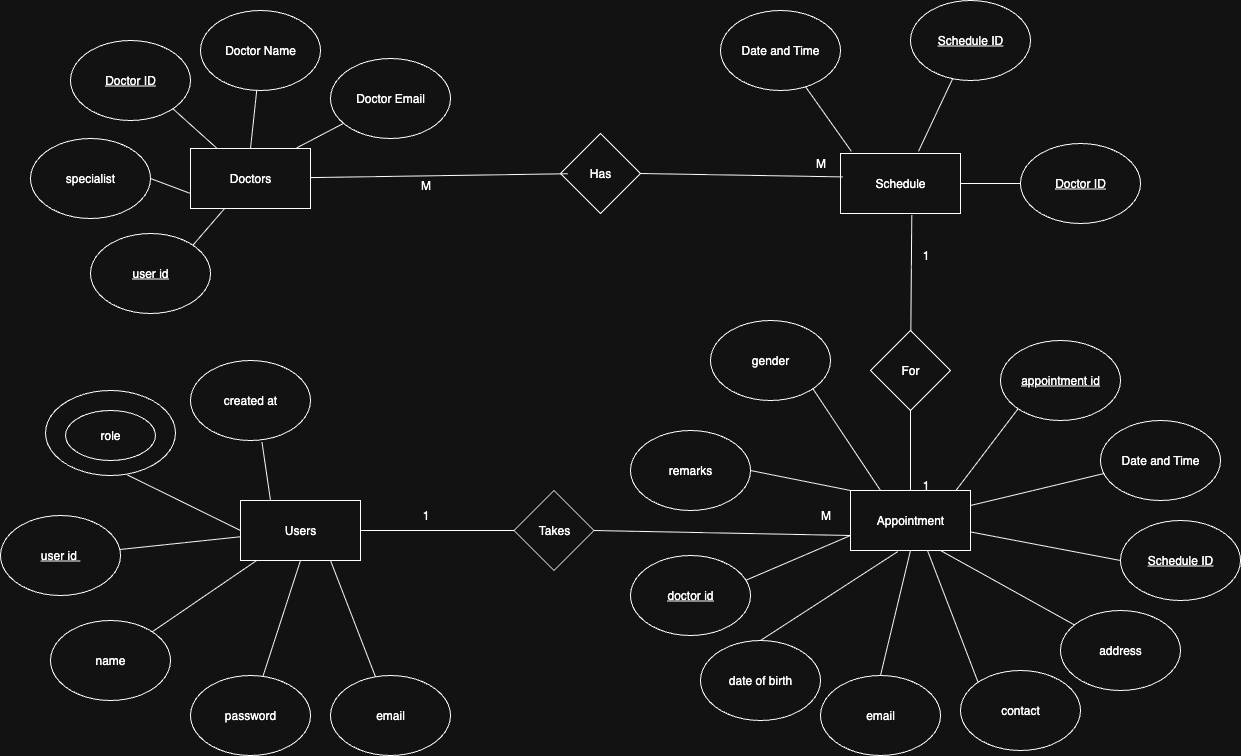

The diagram above was exported from draw.io. Its source (the exported page's mxGraphModel, read from the mxfile embedded in the PNG):
<mxGraphModel dx="2309" dy="2149" grid="1" gridSize="10" guides="1" tooltips="1" connect="1" arrows="1" fold="1" page="1" pageScale="1" pageWidth="827" pageHeight="1169" background="#FFFFFF" math="0" shadow="0">
  <root>
    <mxCell id="0" />
    <mxCell id="1" parent="0" />
    <mxCell id="biZqqncnz3lhrWJlAp4j-1" value="Appointment" style="rounded=0;whiteSpace=wrap;html=1;" parent="1" vertex="1">
      <mxGeometry x="750" y="480" width="120" height="60" as="geometry" />
    </mxCell>
    <mxCell id="biZqqncnz3lhrWJlAp4j-2" value="Users" style="rounded=0;whiteSpace=wrap;html=1;" parent="1" vertex="1">
      <mxGeometry x="140" y="490" width="120" height="60" as="geometry" />
    </mxCell>
    <mxCell id="biZqqncnz3lhrWJlAp4j-3" value="Schedule" style="rounded=0;whiteSpace=wrap;html=1;" parent="1" vertex="1">
      <mxGeometry x="740" y="143" width="120" height="60" as="geometry" />
    </mxCell>
    <mxCell id="biZqqncnz3lhrWJlAp4j-4" value="Doctors" style="rounded=0;whiteSpace=wrap;html=1;" parent="1" vertex="1">
      <mxGeometry x="90" y="138" width="120" height="60" as="geometry" />
    </mxCell>
    <mxCell id="biZqqncnz3lhrWJlAp4j-5" value="&lt;u&gt;Doctor ID&lt;/u&gt;" style="ellipse;whiteSpace=wrap;html=1;" parent="1" vertex="1">
      <mxGeometry x="-30" y="30" width="120" height="80" as="geometry" />
    </mxCell>
    <mxCell id="biZqqncnz3lhrWJlAp4j-6" value="Doctor Email" style="ellipse;whiteSpace=wrap;html=1;" parent="1" vertex="1">
      <mxGeometry x="230" y="48" width="120" height="80" as="geometry" />
    </mxCell>
    <mxCell id="biZqqncnz3lhrWJlAp4j-7" value="Doctor Name" style="ellipse;whiteSpace=wrap;html=1;" parent="1" vertex="1">
      <mxGeometry x="100" width="120" height="80" as="geometry" />
    </mxCell>
    <mxCell id="biZqqncnz3lhrWJlAp4j-9" value="Has" style="rhombus;whiteSpace=wrap;html=1;" parent="1" vertex="1">
      <mxGeometry x="460" y="123" width="80" height="80" as="geometry" />
    </mxCell>
    <mxCell id="biZqqncnz3lhrWJlAp4j-10" value="For" style="rhombus;whiteSpace=wrap;html=1;" parent="1" vertex="1">
      <mxGeometry x="770" y="320" width="80" height="80" as="geometry" />
    </mxCell>
    <mxCell id="biZqqncnz3lhrWJlAp4j-11" value="Takes" style="rhombus;whiteSpace=wrap;html=1;" parent="1" vertex="1">
      <mxGeometry x="413.5" y="480" width="80" height="80" as="geometry" />
    </mxCell>
    <mxCell id="biZqqncnz3lhrWJlAp4j-12" value="&lt;u&gt;Schedule ID&lt;/u&gt;" style="ellipse;whiteSpace=wrap;html=1;" parent="1" vertex="1">
      <mxGeometry x="810" y="-10" width="120" height="80" as="geometry" />
    </mxCell>
    <mxCell id="biZqqncnz3lhrWJlAp4j-13" value="&lt;u&gt;Doctor ID&lt;/u&gt;" style="ellipse;whiteSpace=wrap;html=1;" parent="1" vertex="1">
      <mxGeometry x="920" y="133" width="120" height="80" as="geometry" />
    </mxCell>
    <mxCell id="biZqqncnz3lhrWJlAp4j-15" value="Date and Time" style="ellipse;whiteSpace=wrap;html=1;" parent="1" vertex="1">
      <mxGeometry x="620" width="120" height="80" as="geometry" />
    </mxCell>
    <mxCell id="biZqqncnz3lhrWJlAp4j-17" value="Date and Time" style="ellipse;whiteSpace=wrap;html=1;" parent="1" vertex="1">
      <mxGeometry x="1000" y="410" width="120" height="80" as="geometry" />
    </mxCell>
    <mxCell id="biZqqncnz3lhrWJlAp4j-18" value="password" style="ellipse;whiteSpace=wrap;html=1;" parent="1" vertex="1">
      <mxGeometry x="90" y="665" width="120" height="80" as="geometry" />
    </mxCell>
    <mxCell id="biZqqncnz3lhrWJlAp4j-19" value="&lt;u&gt;user id&amp;nbsp;&lt;/u&gt;" style="ellipse;whiteSpace=wrap;html=1;" parent="1" vertex="1">
      <mxGeometry x="-100" y="505" width="120" height="80" as="geometry" />
    </mxCell>
    <mxCell id="biZqqncnz3lhrWJlAp4j-20" value="email" style="ellipse;whiteSpace=wrap;html=1;" parent="1" vertex="1">
      <mxGeometry x="230" y="665" width="120" height="80" as="geometry" />
    </mxCell>
    <mxCell id="biZqqncnz3lhrWJlAp4j-21" value="name" style="ellipse;whiteSpace=wrap;html=1;" parent="1" vertex="1">
      <mxGeometry x="-50" y="610" width="120" height="80" as="geometry" />
    </mxCell>
    <mxCell id="biZqqncnz3lhrWJlAp4j-22" value="&lt;u&gt;appointment id&lt;/u&gt;" style="ellipse;whiteSpace=wrap;html=1;" parent="1" vertex="1">
      <mxGeometry x="900" y="330" width="120" height="80" as="geometry" />
    </mxCell>
    <mxCell id="biZqqncnz3lhrWJlAp4j-23" value="&lt;u&gt;Schedule ID&lt;/u&gt;" style="ellipse;whiteSpace=wrap;html=1;" parent="1" vertex="1">
      <mxGeometry x="1020" y="510" width="120" height="80" as="geometry" />
    </mxCell>
    <mxCell id="biZqqncnz3lhrWJlAp4j-28" value="" style="endArrow=none;html=1;rounded=0;entryX=0;entryY=0.5;entryDx=0;entryDy=0;" parent="1" source="biZqqncnz3lhrWJlAp4j-2" target="biZqqncnz3lhrWJlAp4j-11" edge="1">
      <mxGeometry width="50" height="50" relative="1" as="geometry">
        <mxPoint x="390" y="410" as="sourcePoint" />
        <mxPoint x="440" y="360" as="targetPoint" />
      </mxGeometry>
    </mxCell>
    <mxCell id="biZqqncnz3lhrWJlAp4j-29" value="" style="endArrow=none;html=1;rounded=0;exitX=1;exitY=0.5;exitDx=0;exitDy=0;entryX=0;entryY=0.75;entryDx=0;entryDy=0;" parent="1" source="biZqqncnz3lhrWJlAp4j-11" target="biZqqncnz3lhrWJlAp4j-1" edge="1">
      <mxGeometry width="50" height="50" relative="1" as="geometry">
        <mxPoint x="320" y="530" as="sourcePoint" />
        <mxPoint x="760" y="518" as="targetPoint" />
      </mxGeometry>
    </mxCell>
    <mxCell id="biZqqncnz3lhrWJlAp4j-30" value="" style="endArrow=none;html=1;rounded=0;entryX=0.88;entryY=-0.004;entryDx=0;entryDy=0;exitX=0;exitY=1;exitDx=0;exitDy=0;entryPerimeter=0;" parent="1" source="biZqqncnz3lhrWJlAp4j-22" target="biZqqncnz3lhrWJlAp4j-1" edge="1">
      <mxGeometry width="50" height="50" relative="1" as="geometry">
        <mxPoint x="580" y="530" as="sourcePoint" />
        <mxPoint x="765" y="528" as="targetPoint" />
      </mxGeometry>
    </mxCell>
    <mxCell id="biZqqncnz3lhrWJlAp4j-31" value="" style="endArrow=none;html=1;rounded=0;entryX=1;entryY=0.25;entryDx=0;entryDy=0;" parent="1" source="biZqqncnz3lhrWJlAp4j-17" target="biZqqncnz3lhrWJlAp4j-1" edge="1">
      <mxGeometry width="50" height="50" relative="1" as="geometry">
        <mxPoint x="908" y="464" as="sourcePoint" />
        <mxPoint x="870" y="510" as="targetPoint" />
      </mxGeometry>
    </mxCell>
    <mxCell id="biZqqncnz3lhrWJlAp4j-32" value="" style="endArrow=none;html=1;rounded=0;exitX=0;exitY=0.5;exitDx=0;exitDy=0;" parent="1" source="biZqqncnz3lhrWJlAp4j-23" target="biZqqncnz3lhrWJlAp4j-1" edge="1">
      <mxGeometry width="50" height="50" relative="1" as="geometry">
        <mxPoint x="859" y="600" as="sourcePoint" />
        <mxPoint x="880" y="535" as="targetPoint" />
      </mxGeometry>
    </mxCell>
    <mxCell id="biZqqncnz3lhrWJlAp4j-34" value="" style="endArrow=none;html=1;rounded=0;entryX=0.75;entryY=1;entryDx=0;entryDy=0;" parent="1" source="biZqqncnz3lhrWJlAp4j-20" target="biZqqncnz3lhrWJlAp4j-2" edge="1">
      <mxGeometry width="50" height="50" relative="1" as="geometry">
        <mxPoint x="879" y="625" as="sourcePoint" />
        <mxPoint x="860" y="560" as="targetPoint" />
      </mxGeometry>
    </mxCell>
    <mxCell id="biZqqncnz3lhrWJlAp4j-35" value="" style="endArrow=none;html=1;rounded=0;entryX=0.5;entryY=1;entryDx=0;entryDy=0;" parent="1" source="biZqqncnz3lhrWJlAp4j-18" target="biZqqncnz3lhrWJlAp4j-2" edge="1">
      <mxGeometry width="50" height="50" relative="1" as="geometry">
        <mxPoint x="350" y="605" as="sourcePoint" />
        <mxPoint x="290" y="560" as="targetPoint" />
      </mxGeometry>
    </mxCell>
    <mxCell id="biZqqncnz3lhrWJlAp4j-36" value="" style="endArrow=none;html=1;rounded=0;" parent="1" source="biZqqncnz3lhrWJlAp4j-21" target="biZqqncnz3lhrWJlAp4j-2" edge="1">
      <mxGeometry width="50" height="50" relative="1" as="geometry">
        <mxPoint x="254" y="620" as="sourcePoint" />
        <mxPoint x="260" y="560" as="targetPoint" />
      </mxGeometry>
    </mxCell>
    <mxCell id="biZqqncnz3lhrWJlAp4j-37" value="" style="endArrow=none;html=1;rounded=0;" parent="1" source="biZqqncnz3lhrWJlAp4j-19" target="biZqqncnz3lhrWJlAp4j-2" edge="1">
      <mxGeometry width="50" height="50" relative="1" as="geometry">
        <mxPoint x="152" y="571" as="sourcePoint" />
        <mxPoint x="200" y="553" as="targetPoint" />
      </mxGeometry>
    </mxCell>
    <mxCell id="biZqqncnz3lhrWJlAp4j-38" value="" style="endArrow=none;html=1;rounded=0;exitX=0.594;exitY=1.03;exitDx=0;exitDy=0;exitPerimeter=0;" parent="1" source="biZqqncnz3lhrWJlAp4j-3" target="biZqqncnz3lhrWJlAp4j-10" edge="1">
      <mxGeometry width="50" height="50" relative="1" as="geometry">
        <mxPoint x="161" y="491" as="sourcePoint" />
        <mxPoint x="200" y="506" as="targetPoint" />
      </mxGeometry>
    </mxCell>
    <mxCell id="biZqqncnz3lhrWJlAp4j-39" value="" style="endArrow=none;html=1;rounded=0;exitX=0.5;exitY=0;exitDx=0;exitDy=0;entryX=0.5;entryY=1;entryDx=0;entryDy=0;" parent="1" source="biZqqncnz3lhrWJlAp4j-1" target="biZqqncnz3lhrWJlAp4j-10" edge="1">
      <mxGeometry width="50" height="50" relative="1" as="geometry">
        <mxPoint x="821" y="242" as="sourcePoint" />
        <mxPoint x="820" y="330" as="targetPoint" />
      </mxGeometry>
    </mxCell>
    <mxCell id="biZqqncnz3lhrWJlAp4j-41" value="" style="endArrow=none;html=1;rounded=0;" parent="1" source="biZqqncnz3lhrWJlAp4j-3" target="biZqqncnz3lhrWJlAp4j-13" edge="1">
      <mxGeometry width="50" height="50" relative="1" as="geometry">
        <mxPoint x="873" y="218" as="sourcePoint" />
        <mxPoint x="964" y="219" as="targetPoint" />
      </mxGeometry>
    </mxCell>
    <mxCell id="biZqqncnz3lhrWJlAp4j-42" value="" style="endArrow=none;html=1;rounded=0;exitX=0.65;exitY=-0.037;exitDx=0;exitDy=0;exitPerimeter=0;" parent="1" source="biZqqncnz3lhrWJlAp4j-3" target="biZqqncnz3lhrWJlAp4j-12" edge="1">
      <mxGeometry width="50" height="50" relative="1" as="geometry">
        <mxPoint x="810" y="160" as="sourcePoint" />
        <mxPoint x="942" y="144" as="targetPoint" />
      </mxGeometry>
    </mxCell>
    <mxCell id="biZqqncnz3lhrWJlAp4j-43" value="" style="endArrow=none;html=1;rounded=0;exitX=0.09;exitY=-0.037;exitDx=0;exitDy=0;exitPerimeter=0;" parent="1" source="biZqqncnz3lhrWJlAp4j-3" target="biZqqncnz3lhrWJlAp4j-15" edge="1">
      <mxGeometry width="50" height="50" relative="1" as="geometry">
        <mxPoint x="820" y="170" as="sourcePoint" />
        <mxPoint x="824" y="140" as="targetPoint" />
      </mxGeometry>
    </mxCell>
    <mxCell id="biZqqncnz3lhrWJlAp4j-44" value="" style="endArrow=none;html=1;rounded=0;exitX=0.016;exitY=0.39;exitDx=0;exitDy=0;entryX=1;entryY=0.5;entryDx=0;entryDy=0;exitPerimeter=0;" parent="1" source="biZqqncnz3lhrWJlAp4j-3" target="biZqqncnz3lhrWJlAp4j-9" edge="1">
      <mxGeometry width="50" height="50" relative="1" as="geometry">
        <mxPoint x="750" y="195" as="sourcePoint" />
        <mxPoint x="712" y="169" as="targetPoint" />
      </mxGeometry>
    </mxCell>
    <mxCell id="biZqqncnz3lhrWJlAp4j-45" value="" style="endArrow=none;html=1;rounded=0;entryX=0.088;entryY=0.503;entryDx=0;entryDy=0;entryPerimeter=0;" parent="1" source="biZqqncnz3lhrWJlAp4j-4" target="biZqqncnz3lhrWJlAp4j-9" edge="1">
      <mxGeometry width="50" height="50" relative="1" as="geometry">
        <mxPoint x="752" y="203" as="sourcePoint" />
        <mxPoint x="550" y="200" as="targetPoint" />
      </mxGeometry>
    </mxCell>
    <mxCell id="biZqqncnz3lhrWJlAp4j-46" value="" style="endArrow=none;html=1;rounded=0;exitX=0.887;exitY=-0.012;exitDx=0;exitDy=0;exitPerimeter=0;" parent="1" source="biZqqncnz3lhrWJlAp4j-4" target="biZqqncnz3lhrWJlAp4j-6" edge="1">
      <mxGeometry width="50" height="50" relative="1" as="geometry">
        <mxPoint x="320" y="200" as="sourcePoint" />
        <mxPoint x="477" y="200" as="targetPoint" />
      </mxGeometry>
    </mxCell>
    <mxCell id="biZqqncnz3lhrWJlAp4j-47" value="" style="endArrow=none;html=1;rounded=0;entryX=0.5;entryY=0;entryDx=0;entryDy=0;" parent="1" source="biZqqncnz3lhrWJlAp4j-7" target="biZqqncnz3lhrWJlAp4j-4" edge="1">
      <mxGeometry width="50" height="50" relative="1" as="geometry">
        <mxPoint x="316" y="178" as="sourcePoint" />
        <mxPoint x="327" y="149" as="targetPoint" />
      </mxGeometry>
    </mxCell>
    <mxCell id="biZqqncnz3lhrWJlAp4j-48" value="" style="endArrow=none;html=1;rounded=0;entryX=1;entryY=1;entryDx=0;entryDy=0;" parent="1" source="biZqqncnz3lhrWJlAp4j-4" target="biZqqncnz3lhrWJlAp4j-5" edge="1">
      <mxGeometry width="50" height="50" relative="1" as="geometry">
        <mxPoint x="223" y="143" as="sourcePoint" />
        <mxPoint x="247" y="167" as="targetPoint" />
      </mxGeometry>
    </mxCell>
    <mxCell id="biZqqncnz3lhrWJlAp4j-49" value="M" style="text;html=1;align=center;verticalAlign=middle;resizable=0;points=[];autosize=1;strokeColor=none;fillColor=none;" parent="1" vertex="1">
      <mxGeometry x="310" y="160" width="30" height="30" as="geometry" />
    </mxCell>
    <mxCell id="biZqqncnz3lhrWJlAp4j-50" value="&lt;span style=&quot;color: rgba(0, 0, 0, 0); font-family: monospace; font-size: 0px; text-align: start;&quot;&gt;%3CmxGraphModel%3E%3Croot%3E%3CmxCell%20id%3D%220%22%2F%3E%3CmxCell%20id%3D%221%22%20parent%3D%220%22%2F%3E%3CmxCell%20id%3D%222%22%20value%3D%22M%22%20style%3D%22text%3Bhtml%3D1%3Balign%3Dcenter%3BverticalAlign%3Dmiddle%3Bresizable%3D0%3Bpoints%3D%5B%5D%3Bautosize%3D1%3BstrokeColor%3Dnone%3BfillColor%3Dnone%3B%22%20vertex%3D%221%22%20parent%3D%221%22%3E%3CmxGeometry%20x%3D%22315%22%20y%3D%22158%22%20width%3D%2230%22%20height%3D%2230%22%20as%3D%22geometry%22%2F%3E%3C%2FmxCell%3E%3C%2Froot%3E%3C%2FmxGraphModel%3E&lt;/span&gt;" style="text;html=1;align=center;verticalAlign=middle;resizable=0;points=[];autosize=1;strokeColor=none;fillColor=none;" parent="1" vertex="1">
      <mxGeometry x="680" y="148" width="20" height="30" as="geometry" />
    </mxCell>
    <mxCell id="biZqqncnz3lhrWJlAp4j-51" value="&lt;span style=&quot;color: rgba(0, 0, 0, 0); font-family: monospace; font-size: 0px; text-align: start;&quot;&gt;M&lt;/span&gt;" style="text;html=1;align=center;verticalAlign=middle;resizable=0;points=[];autosize=1;strokeColor=none;fillColor=none;" parent="1" vertex="1">
      <mxGeometry x="710" y="168" width="20" height="30" as="geometry" />
    </mxCell>
    <mxCell id="biZqqncnz3lhrWJlAp4j-52" value="M" style="text;html=1;align=center;verticalAlign=middle;resizable=0;points=[];autosize=1;strokeColor=none;fillColor=none;" parent="1" vertex="1">
      <mxGeometry x="710" y="490" width="30" height="30" as="geometry" />
    </mxCell>
    <mxCell id="biZqqncnz3lhrWJlAp4j-53" value="M" style="text;html=1;align=center;verticalAlign=middle;resizable=0;points=[];autosize=1;strokeColor=none;fillColor=none;" parent="1" vertex="1">
      <mxGeometry x="705" y="138" width="30" height="30" as="geometry" />
    </mxCell>
    <mxCell id="biZqqncnz3lhrWJlAp4j-54" value="1" style="text;html=1;align=center;verticalAlign=middle;resizable=0;points=[];autosize=1;strokeColor=none;fillColor=none;" parent="1" vertex="1">
      <mxGeometry x="810" y="230" width="30" height="30" as="geometry" />
    </mxCell>
    <mxCell id="biZqqncnz3lhrWJlAp4j-55" value="1" style="text;html=1;align=center;verticalAlign=middle;resizable=0;points=[];autosize=1;strokeColor=none;fillColor=none;" parent="1" vertex="1">
      <mxGeometry x="810" y="460" width="30" height="30" as="geometry" />
    </mxCell>
    <mxCell id="biZqqncnz3lhrWJlAp4j-56" value="1" style="text;html=1;align=center;verticalAlign=middle;resizable=0;points=[];autosize=1;strokeColor=none;fillColor=none;" parent="1" vertex="1">
      <mxGeometry x="310" y="490" width="30" height="30" as="geometry" />
    </mxCell>
    <mxCell id="SJ9bYXRnnW3LjMk6ULuU-1" value="" style="ellipse;whiteSpace=wrap;html=1;" vertex="1" parent="1">
      <mxGeometry x="-55" y="380" width="130" height="85" as="geometry" />
    </mxCell>
    <mxCell id="SJ9bYXRnnW3LjMk6ULuU-2" value="" style="endArrow=none;html=1;rounded=0;exitX=0.632;exitY=0.995;exitDx=0;exitDy=0;exitPerimeter=0;entryX=0;entryY=0.5;entryDx=0;entryDy=0;" edge="1" parent="1" source="SJ9bYXRnnW3LjMk6ULuU-1" target="biZqqncnz3lhrWJlAp4j-2">
      <mxGeometry width="50" height="50" relative="1" as="geometry">
        <mxPoint x="170" y="480" as="sourcePoint" />
        <mxPoint x="208" y="496" as="targetPoint" />
      </mxGeometry>
    </mxCell>
    <mxCell id="SJ9bYXRnnW3LjMk6ULuU-3" value="role" style="ellipse;whiteSpace=wrap;html=1;" vertex="1" parent="1">
      <mxGeometry x="-35" y="400" width="90" height="50" as="geometry" />
    </mxCell>
    <mxCell id="SJ9bYXRnnW3LjMk6ULuU-4" value="created at" style="ellipse;whiteSpace=wrap;html=1;" vertex="1" parent="1">
      <mxGeometry x="90" y="350" width="120" height="80" as="geometry" />
    </mxCell>
    <mxCell id="SJ9bYXRnnW3LjMk6ULuU-5" value="" style="endArrow=none;html=1;rounded=0;exitX=0.596;exitY=1.024;exitDx=0;exitDy=0;entryX=0.25;entryY=0;entryDx=0;entryDy=0;exitPerimeter=0;" edge="1" parent="1" source="SJ9bYXRnnW3LjMk6ULuU-4" target="biZqqncnz3lhrWJlAp4j-2">
      <mxGeometry width="50" height="50" relative="1" as="geometry">
        <mxPoint x="230" y="460" as="sourcePoint" />
        <mxPoint x="264" y="530" as="targetPoint" />
      </mxGeometry>
    </mxCell>
    <mxCell id="SJ9bYXRnnW3LjMk6ULuU-7" value="specialist" style="ellipse;whiteSpace=wrap;html=1;" vertex="1" parent="1">
      <mxGeometry x="-70" y="128" width="120" height="80" as="geometry" />
    </mxCell>
    <mxCell id="SJ9bYXRnnW3LjMk6ULuU-8" value="" style="endArrow=none;html=1;rounded=0;entryX=1;entryY=0.5;entryDx=0;entryDy=0;exitX=0;exitY=0.75;exitDx=0;exitDy=0;" edge="1" parent="1" source="biZqqncnz3lhrWJlAp4j-4" target="SJ9bYXRnnW3LjMk6ULuU-7">
      <mxGeometry width="50" height="50" relative="1" as="geometry">
        <mxPoint x="238" y="184" as="sourcePoint" />
        <mxPoint x="160" y="160" as="targetPoint" />
      </mxGeometry>
    </mxCell>
    <mxCell id="SJ9bYXRnnW3LjMk6ULuU-9" value="&lt;u&gt;user id&lt;/u&gt;" style="ellipse;whiteSpace=wrap;html=1;" vertex="1" parent="1">
      <mxGeometry x="-10" y="223" width="120" height="80" as="geometry" />
    </mxCell>
    <mxCell id="SJ9bYXRnnW3LjMk6ULuU-10" value="" style="endArrow=none;html=1;rounded=0;entryX=1;entryY=0;entryDx=0;entryDy=0;" edge="1" parent="1" source="biZqqncnz3lhrWJlAp4j-4" target="SJ9bYXRnnW3LjMk6ULuU-9">
      <mxGeometry width="50" height="50" relative="1" as="geometry">
        <mxPoint x="240" y="180" as="sourcePoint" />
        <mxPoint x="140" y="185" as="targetPoint" />
      </mxGeometry>
    </mxCell>
    <mxCell id="SJ9bYXRnnW3LjMk6ULuU-11" value="email" style="ellipse;whiteSpace=wrap;html=1;" vertex="1" parent="1">
      <mxGeometry x="720" y="665" width="120" height="80" as="geometry" />
    </mxCell>
    <mxCell id="SJ9bYXRnnW3LjMk6ULuU-12" value="gender" style="ellipse;whiteSpace=wrap;html=1;" vertex="1" parent="1">
      <mxGeometry x="610" y="310" width="120" height="80" as="geometry" />
    </mxCell>
    <mxCell id="SJ9bYXRnnW3LjMk6ULuU-13" value="remarks" style="ellipse;whiteSpace=wrap;html=1;" vertex="1" parent="1">
      <mxGeometry x="530" y="420" width="120" height="80" as="geometry" />
    </mxCell>
    <mxCell id="SJ9bYXRnnW3LjMk6ULuU-14" value="address" style="ellipse;whiteSpace=wrap;html=1;" vertex="1" parent="1">
      <mxGeometry x="960" y="600" width="120" height="80" as="geometry" />
    </mxCell>
    <mxCell id="SJ9bYXRnnW3LjMk6ULuU-15" value="contact" style="ellipse;whiteSpace=wrap;html=1;" vertex="1" parent="1">
      <mxGeometry x="860" y="660" width="120" height="80" as="geometry" />
    </mxCell>
    <mxCell id="SJ9bYXRnnW3LjMk6ULuU-16" value="" style="endArrow=none;html=1;rounded=0;entryX=0.75;entryY=1;entryDx=0;entryDy=0;" edge="1" parent="1" source="SJ9bYXRnnW3LjMk6ULuU-14" target="biZqqncnz3lhrWJlAp4j-1">
      <mxGeometry width="50" height="50" relative="1" as="geometry">
        <mxPoint x="960" y="640" as="sourcePoint" />
        <mxPoint x="960" y="520" as="targetPoint" />
      </mxGeometry>
    </mxCell>
    <mxCell id="SJ9bYXRnnW3LjMk6ULuU-17" value="date of birth" style="ellipse;whiteSpace=wrap;html=1;" vertex="1" parent="1">
      <mxGeometry x="600" y="630" width="120" height="80" as="geometry" />
    </mxCell>
    <mxCell id="SJ9bYXRnnW3LjMk6ULuU-18" value="" style="endArrow=none;html=1;rounded=0;exitX=0;exitY=0.75;exitDx=0;exitDy=0;entryX=0.948;entryY=0.318;entryDx=0;entryDy=0;entryPerimeter=0;" edge="1" parent="1" source="biZqqncnz3lhrWJlAp4j-1" target="SJ9bYXRnnW3LjMk6ULuU-24">
      <mxGeometry width="50" height="50" relative="1" as="geometry">
        <mxPoint x="1170" y="665" as="sourcePoint" />
        <mxPoint x="950" y="580" as="targetPoint" />
      </mxGeometry>
    </mxCell>
    <mxCell id="SJ9bYXRnnW3LjMk6ULuU-19" value="" style="endArrow=none;html=1;rounded=0;exitX=1;exitY=1;exitDx=0;exitDy=0;entryX=0.25;entryY=0;entryDx=0;entryDy=0;" edge="1" parent="1" source="SJ9bYXRnnW3LjMk6ULuU-12" target="biZqqncnz3lhrWJlAp4j-1">
      <mxGeometry width="50" height="50" relative="1" as="geometry">
        <mxPoint x="660" y="582" as="sourcePoint" />
        <mxPoint x="748" y="550" as="targetPoint" />
      </mxGeometry>
    </mxCell>
    <mxCell id="SJ9bYXRnnW3LjMk6ULuU-20" value="" style="endArrow=none;html=1;rounded=0;exitX=0.5;exitY=0;exitDx=0;exitDy=0;entryX=0.393;entryY=1.019;entryDx=0;entryDy=0;entryPerimeter=0;" edge="1" parent="1" source="SJ9bYXRnnW3LjMk6ULuU-17" target="biZqqncnz3lhrWJlAp4j-1">
      <mxGeometry width="50" height="50" relative="1" as="geometry">
        <mxPoint x="790" y="732" as="sourcePoint" />
        <mxPoint x="898" y="620" as="targetPoint" />
      </mxGeometry>
    </mxCell>
    <mxCell id="SJ9bYXRnnW3LjMk6ULuU-21" value="" style="endArrow=none;html=1;rounded=0;exitX=0;exitY=0;exitDx=0;exitDy=0;entryX=0.393;entryY=1.019;entryDx=0;entryDy=0;entryPerimeter=0;" edge="1" parent="1" source="SJ9bYXRnnW3LjMk6ULuU-15">
      <mxGeometry width="50" height="50" relative="1" as="geometry">
        <mxPoint x="790" y="689" as="sourcePoint" />
        <mxPoint x="827" y="540" as="targetPoint" />
      </mxGeometry>
    </mxCell>
    <mxCell id="SJ9bYXRnnW3LjMk6ULuU-22" value="" style="endArrow=none;html=1;rounded=0;exitX=0.5;exitY=0;exitDx=0;exitDy=0;entryX=0.5;entryY=1;entryDx=0;entryDy=0;" edge="1" parent="1" source="SJ9bYXRnnW3LjMk6ULuU-11" target="biZqqncnz3lhrWJlAp4j-1">
      <mxGeometry width="50" height="50" relative="1" as="geometry">
        <mxPoint x="1021" y="792" as="sourcePoint" />
        <mxPoint x="840" y="640" as="targetPoint" />
      </mxGeometry>
    </mxCell>
    <mxCell id="SJ9bYXRnnW3LjMk6ULuU-24" value="&lt;u&gt;doctor id&lt;/u&gt;" style="ellipse;whiteSpace=wrap;html=1;" vertex="1" parent="1">
      <mxGeometry x="530" y="545" width="120" height="80" as="geometry" />
    </mxCell>
    <mxCell id="SJ9bYXRnnW3LjMk6ULuU-25" value="" style="endArrow=none;html=1;rounded=0;exitX=1;exitY=0.5;exitDx=0;exitDy=0;entryX=0;entryY=0;entryDx=0;entryDy=0;" edge="1" parent="1" source="SJ9bYXRnnW3LjMk6ULuU-13" target="biZqqncnz3lhrWJlAp4j-1">
      <mxGeometry width="50" height="50" relative="1" as="geometry">
        <mxPoint x="720" y="400" as="sourcePoint" />
        <mxPoint x="788" y="502" as="targetPoint" />
      </mxGeometry>
    </mxCell>
  </root>
</mxGraphModel>